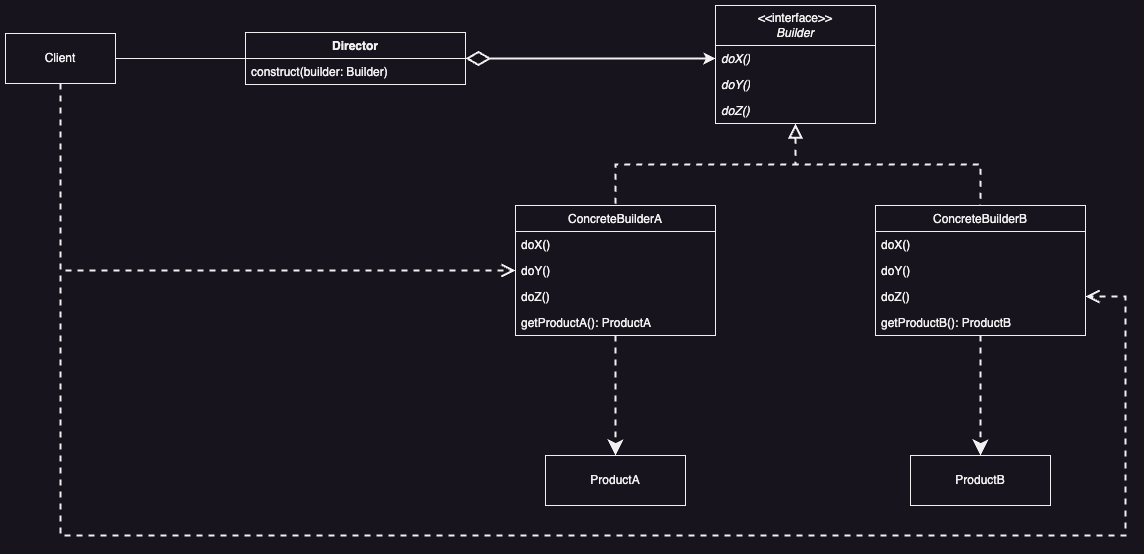

The diagram above was exported from draw.io. Its source (the exported page's mxGraphModel, read from the mxfile embedded in the PNG):
<mxGraphModel dx="2261" dy="907" grid="1" gridSize="10" guides="1" tooltips="1" connect="1" arrows="1" fold="1" page="1" pageScale="1" pageWidth="827" pageHeight="1169" math="0" shadow="0">
  <root>
    <mxCell id="WIyWlLk6GJQsqaUBKTNV-0" />
    <mxCell id="WIyWlLk6GJQsqaUBKTNV-1" parent="WIyWlLk6GJQsqaUBKTNV-0" />
    <mxCell id="KNV_MU8rANguJVea2ETa-26" style="edgeStyle=orthogonalEdgeStyle;rounded=0;orthogonalLoop=1;jettySize=auto;html=1;entryX=0;entryY=0.5;entryDx=0;entryDy=0;startArrow=diamondThin;startFill=0;strokeWidth=2;startSize=20;" parent="WIyWlLk6GJQsqaUBKTNV-1" source="KNV_MU8rANguJVea2ETa-4" target="KNV_MU8rANguJVea2ETa-21" edge="1">
      <mxGeometry relative="1" as="geometry" />
    </mxCell>
    <mxCell id="KNV_MU8rANguJVea2ETa-64" style="edgeStyle=orthogonalEdgeStyle;rounded=0;orthogonalLoop=1;jettySize=auto;html=1;exitX=0;exitY=0.5;exitDx=0;exitDy=0;entryX=1;entryY=0.5;entryDx=0;entryDy=0;endArrow=none;endFill=0;startArrow=none;startFill=0;startSize=10;endSize=10;" parent="WIyWlLk6GJQsqaUBKTNV-1" source="KNV_MU8rANguJVea2ETa-4" target="KNV_MU8rANguJVea2ETa-62" edge="1">
      <mxGeometry relative="1" as="geometry" />
    </mxCell>
    <mxCell id="KNV_MU8rANguJVea2ETa-4" value="Director" style="swimlane;fontStyle=1;align=center;verticalAlign=top;childLayout=stackLayout;horizontal=1;startSize=26;horizontalStack=0;resizeParent=1;resizeParentMax=0;resizeLast=0;collapsible=1;marginBottom=0;whiteSpace=wrap;html=1;" parent="WIyWlLk6GJQsqaUBKTNV-1" vertex="1">
      <mxGeometry x="40" y="347" width="220" height="52" as="geometry" />
    </mxCell>
    <mxCell id="KNV_MU8rANguJVea2ETa-7" value="construct(builder: Builder)" style="text;strokeColor=none;fillColor=none;align=left;verticalAlign=top;spacingLeft=4;spacingRight=4;overflow=hidden;rotatable=0;points=[[0,0.5],[1,0.5]];portConstraint=eastwest;whiteSpace=wrap;html=1;" parent="KNV_MU8rANguJVea2ETa-4" vertex="1">
      <mxGeometry y="26" width="220" height="26" as="geometry" />
    </mxCell>
    <mxCell id="KNV_MU8rANguJVea2ETa-53" style="edgeStyle=orthogonalEdgeStyle;rounded=0;orthogonalLoop=1;jettySize=auto;html=1;startArrow=block;startFill=0;endArrow=none;endFill=0;dashed=1;strokeWidth=2;startSize=10;" parent="WIyWlLk6GJQsqaUBKTNV-1" source="KNV_MU8rANguJVea2ETa-19" target="KNV_MU8rANguJVea2ETa-35" edge="1">
      <mxGeometry relative="1" as="geometry" />
    </mxCell>
    <mxCell id="KNV_MU8rANguJVea2ETa-54" style="edgeStyle=orthogonalEdgeStyle;rounded=0;orthogonalLoop=1;jettySize=auto;html=1;entryX=0.5;entryY=0;entryDx=0;entryDy=0;startArrow=block;startFill=0;endArrow=none;endFill=0;dashed=1;strokeWidth=2;endSize=6;startSize=10;" parent="WIyWlLk6GJQsqaUBKTNV-1" source="KNV_MU8rANguJVea2ETa-19" target="KNV_MU8rANguJVea2ETa-43" edge="1">
      <mxGeometry relative="1" as="geometry" />
    </mxCell>
    <mxCell id="KNV_MU8rANguJVea2ETa-19" value="&amp;lt;&amp;lt;interface&amp;gt;&amp;gt;&lt;div&gt;&lt;i&gt;Builder&lt;/i&gt;&lt;/div&gt;" style="swimlane;fontStyle=0;childLayout=stackLayout;horizontal=1;startSize=40;fillColor=none;horizontalStack=0;resizeParent=1;resizeParentMax=0;resizeLast=0;collapsible=1;marginBottom=0;whiteSpace=wrap;html=1;" parent="WIyWlLk6GJQsqaUBKTNV-1" vertex="1">
      <mxGeometry x="510" y="320" width="160" height="118" as="geometry" />
    </mxCell>
    <mxCell id="KNV_MU8rANguJVea2ETa-21" value="doX()" style="text;strokeColor=none;fillColor=none;align=left;verticalAlign=top;spacingLeft=4;spacingRight=4;overflow=hidden;rotatable=0;points=[[0,0.5],[1,0.5]];portConstraint=eastwest;whiteSpace=wrap;html=1;fontStyle=2" parent="KNV_MU8rANguJVea2ETa-19" vertex="1">
      <mxGeometry y="40" width="160" height="26" as="geometry" />
    </mxCell>
    <mxCell id="KNV_MU8rANguJVea2ETa-22" value="doY()" style="text;strokeColor=none;fillColor=none;align=left;verticalAlign=top;spacingLeft=4;spacingRight=4;overflow=hidden;rotatable=0;points=[[0,0.5],[1,0.5]];portConstraint=eastwest;whiteSpace=wrap;html=1;fontStyle=2" parent="KNV_MU8rANguJVea2ETa-19" vertex="1">
      <mxGeometry y="66" width="160" height="26" as="geometry" />
    </mxCell>
    <mxCell id="KNV_MU8rANguJVea2ETa-23" value="doZ()" style="text;strokeColor=none;fillColor=none;align=left;verticalAlign=top;spacingLeft=4;spacingRight=4;overflow=hidden;rotatable=0;points=[[0,0.5],[1,0.5]];portConstraint=eastwest;whiteSpace=wrap;html=1;fontStyle=2" parent="KNV_MU8rANguJVea2ETa-19" vertex="1">
      <mxGeometry y="92" width="160" height="26" as="geometry" />
    </mxCell>
    <mxCell id="KNV_MU8rANguJVea2ETa-56" style="edgeStyle=orthogonalEdgeStyle;rounded=0;orthogonalLoop=1;jettySize=auto;html=1;entryX=0.5;entryY=0;entryDx=0;entryDy=0;dashed=1;strokeWidth=2;endSize=10;" parent="WIyWlLk6GJQsqaUBKTNV-1" source="KNV_MU8rANguJVea2ETa-35" target="KNV_MU8rANguJVea2ETa-55" edge="1">
      <mxGeometry relative="1" as="geometry" />
    </mxCell>
    <mxCell id="KNV_MU8rANguJVea2ETa-35" value="&lt;span style=&quot;font-weight: 400;&quot;&gt;ConcreteBuilderA&lt;/span&gt;" style="swimlane;fontStyle=1;align=center;verticalAlign=top;childLayout=stackLayout;horizontal=1;startSize=26;horizontalStack=0;resizeParent=1;resizeParentMax=0;resizeLast=0;collapsible=1;marginBottom=0;whiteSpace=wrap;html=1;" parent="WIyWlLk6GJQsqaUBKTNV-1" vertex="1">
      <mxGeometry x="310" y="520" width="200" height="130" as="geometry" />
    </mxCell>
    <mxCell id="KNV_MU8rANguJVea2ETa-38" value="doX()" style="text;strokeColor=none;fillColor=none;align=left;verticalAlign=top;spacingLeft=4;spacingRight=4;overflow=hidden;rotatable=0;points=[[0,0.5],[1,0.5]];portConstraint=eastwest;whiteSpace=wrap;html=1;" parent="KNV_MU8rANguJVea2ETa-35" vertex="1">
      <mxGeometry y="26" width="200" height="26" as="geometry" />
    </mxCell>
    <mxCell id="KNV_MU8rANguJVea2ETa-40" value="doY()" style="text;strokeColor=none;fillColor=none;align=left;verticalAlign=top;spacingLeft=4;spacingRight=4;overflow=hidden;rotatable=0;points=[[0,0.5],[1,0.5]];portConstraint=eastwest;whiteSpace=wrap;html=1;" parent="KNV_MU8rANguJVea2ETa-35" vertex="1">
      <mxGeometry y="52" width="200" height="26" as="geometry" />
    </mxCell>
    <mxCell id="KNV_MU8rANguJVea2ETa-41" value="doZ()" style="text;strokeColor=none;fillColor=none;align=left;verticalAlign=top;spacingLeft=4;spacingRight=4;overflow=hidden;rotatable=0;points=[[0,0.5],[1,0.5]];portConstraint=eastwest;whiteSpace=wrap;html=1;" parent="KNV_MU8rANguJVea2ETa-35" vertex="1">
      <mxGeometry y="78" width="200" height="26" as="geometry" />
    </mxCell>
    <mxCell id="KNV_MU8rANguJVea2ETa-42" value="getProductA(): ProductA" style="text;strokeColor=none;fillColor=none;align=left;verticalAlign=top;spacingLeft=4;spacingRight=4;overflow=hidden;rotatable=0;points=[[0,0.5],[1,0.5]];portConstraint=eastwest;whiteSpace=wrap;html=1;" parent="KNV_MU8rANguJVea2ETa-35" vertex="1">
      <mxGeometry y="104" width="200" height="26" as="geometry" />
    </mxCell>
    <mxCell id="KNV_MU8rANguJVea2ETa-58" style="edgeStyle=orthogonalEdgeStyle;rounded=0;orthogonalLoop=1;jettySize=auto;html=1;dashed=1;strokeWidth=2;endSize=10;" parent="WIyWlLk6GJQsqaUBKTNV-1" source="KNV_MU8rANguJVea2ETa-43" target="KNV_MU8rANguJVea2ETa-57" edge="1">
      <mxGeometry relative="1" as="geometry" />
    </mxCell>
    <mxCell id="KNV_MU8rANguJVea2ETa-43" value="&lt;span style=&quot;font-weight: 400;&quot;&gt;ConcreteBuilderB&lt;/span&gt;" style="swimlane;fontStyle=1;align=center;verticalAlign=top;childLayout=stackLayout;horizontal=1;startSize=26;horizontalStack=0;resizeParent=1;resizeParentMax=0;resizeLast=0;collapsible=1;marginBottom=0;whiteSpace=wrap;html=1;" parent="WIyWlLk6GJQsqaUBKTNV-1" vertex="1">
      <mxGeometry x="670" y="520" width="210" height="130" as="geometry" />
    </mxCell>
    <mxCell id="KNV_MU8rANguJVea2ETa-46" value="doX()" style="text;strokeColor=none;fillColor=none;align=left;verticalAlign=top;spacingLeft=4;spacingRight=4;overflow=hidden;rotatable=0;points=[[0,0.5],[1,0.5]];portConstraint=eastwest;whiteSpace=wrap;html=1;" parent="KNV_MU8rANguJVea2ETa-43" vertex="1">
      <mxGeometry y="26" width="210" height="26" as="geometry" />
    </mxCell>
    <mxCell id="KNV_MU8rANguJVea2ETa-47" value="doY()" style="text;strokeColor=none;fillColor=none;align=left;verticalAlign=top;spacingLeft=4;spacingRight=4;overflow=hidden;rotatable=0;points=[[0,0.5],[1,0.5]];portConstraint=eastwest;whiteSpace=wrap;html=1;" parent="KNV_MU8rANguJVea2ETa-43" vertex="1">
      <mxGeometry y="52" width="210" height="26" as="geometry" />
    </mxCell>
    <mxCell id="KNV_MU8rANguJVea2ETa-48" value="doZ()" style="text;strokeColor=none;fillColor=none;align=left;verticalAlign=top;spacingLeft=4;spacingRight=4;overflow=hidden;rotatable=0;points=[[0,0.5],[1,0.5]];portConstraint=eastwest;whiteSpace=wrap;html=1;" parent="KNV_MU8rANguJVea2ETa-43" vertex="1">
      <mxGeometry y="78" width="210" height="26" as="geometry" />
    </mxCell>
    <mxCell id="KNV_MU8rANguJVea2ETa-49" value="getProductB(): ProductB" style="text;strokeColor=none;fillColor=none;align=left;verticalAlign=top;spacingLeft=4;spacingRight=4;overflow=hidden;rotatable=0;points=[[0,0.5],[1,0.5]];portConstraint=eastwest;whiteSpace=wrap;html=1;" parent="KNV_MU8rANguJVea2ETa-43" vertex="1">
      <mxGeometry y="104" width="210" height="26" as="geometry" />
    </mxCell>
    <mxCell id="KNV_MU8rANguJVea2ETa-55" value="ProductA" style="html=1;whiteSpace=wrap;" parent="WIyWlLk6GJQsqaUBKTNV-1" vertex="1">
      <mxGeometry x="340" y="770" width="140" height="50" as="geometry" />
    </mxCell>
    <mxCell id="KNV_MU8rANguJVea2ETa-57" value="ProductB" style="html=1;whiteSpace=wrap;" parent="WIyWlLk6GJQsqaUBKTNV-1" vertex="1">
      <mxGeometry x="705" y="770" width="140" height="50" as="geometry" />
    </mxCell>
    <mxCell id="KNV_MU8rANguJVea2ETa-65" style="edgeStyle=orthogonalEdgeStyle;rounded=0;orthogonalLoop=1;jettySize=auto;html=1;entryX=0;entryY=0.5;entryDx=0;entryDy=0;dashed=1;endArrow=open;endFill=0;endSize=10;strokeWidth=2;" parent="WIyWlLk6GJQsqaUBKTNV-1" source="KNV_MU8rANguJVea2ETa-62" target="KNV_MU8rANguJVea2ETa-40" edge="1">
      <mxGeometry relative="1" as="geometry" />
    </mxCell>
    <mxCell id="b7PAf7AGTZrcf54K0Fu7-1" style="edgeStyle=orthogonalEdgeStyle;rounded=0;orthogonalLoop=1;jettySize=auto;html=1;entryX=1;entryY=0.5;entryDx=0;entryDy=0;dashed=1;strokeWidth=2;endArrow=open;endFill=0;endSize=10;" edge="1" parent="WIyWlLk6GJQsqaUBKTNV-1" source="KNV_MU8rANguJVea2ETa-62" target="KNV_MU8rANguJVea2ETa-48">
      <mxGeometry relative="1" as="geometry">
        <Array as="points">
          <mxPoint x="-145" y="850" />
          <mxPoint x="920" y="850" />
          <mxPoint x="920" y="611" />
        </Array>
      </mxGeometry>
    </mxCell>
    <mxCell id="KNV_MU8rANguJVea2ETa-62" value="Client" style="html=1;whiteSpace=wrap;" parent="WIyWlLk6GJQsqaUBKTNV-1" vertex="1">
      <mxGeometry x="-200" y="348" width="110" height="50" as="geometry" />
    </mxCell>
  </root>
</mxGraphModel>